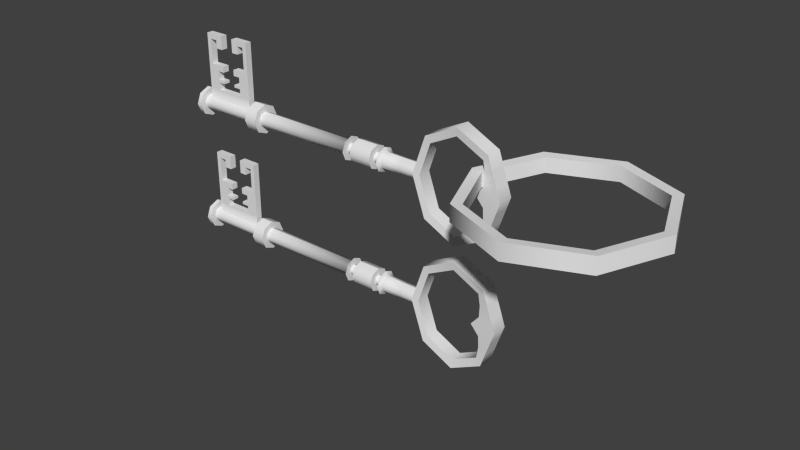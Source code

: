# Source: Chiave.blend  (saved by Blender 2.76.0; exported with 4.5.12 LTS)
import bpy
from mathutils import Matrix  # noqa: F401  (used for matrix-valued properties, if any)

bpy.ops.wm.read_factory_settings(use_empty=True)
scene = bpy.context.scene
scene.name = 'Scene'

# ---- collections
col_collection_1 = bpy.data.collections.new('Collection 1'); scene.collection.children.link(col_collection_1)

# ---- node groups
ng_auto_smooth = bpy.data.node_groups.new('Auto Smooth', 'GeometryNodeTree')
_s = ng_auto_smooth.interface.new_socket(name='Geometry', in_out='OUTPUT', socket_type='NodeSocketGeometry')
_s = ng_auto_smooth.interface.new_socket(name='Geometry', in_out='INPUT', socket_type='NodeSocketGeometry')
_s = ng_auto_smooth.interface.new_socket(name='Angle', in_out='INPUT', socket_type='NodeSocketFloat')
_s.subtype = 'ANGLE'
_s.min_value = 0.0
_s.max_value = 3.142
ng_auto_smooth.is_modifier = True
_N = ng_auto_smooth.nodes; _L = ng_auto_smooth.links
n0 = _N.new('NodeGroupOutput'); n0.name = 'Group Output'; n0.location = (480, -100)
n1 = _N.new('NodeGroupInput'); n1.name = 'Group Input'; n1.location = (-420, -300)
n2 = _N.new('NodeGroupInput'); n2.name = 'Group Input.001'; n2.location = (-60, -100)
n3 = _N.new('GeometryNodeSetShadeSmooth'); n3.name = 'Set Shade Smooth'; n3.location = (120, -100)
n3.domain = 'EDGE'
n4 = _N.new('GeometryNodeSetShadeSmooth'); n4.name = 'Set Shade Smooth.001'; n4.location = (300, -100)
n5 = _N.new('GeometryNodeInputMeshEdgeAngle'); n5.name = 'Edge Angle'; n5.location = (-420, -220)
n6 = _N.new('GeometryNodeInputEdgeSmooth'); n6.name = 'Is Edge Smooth'; n6.location = (-60, -160)
n7 = _N.new('GeometryNodeInputShadeSmooth'); n7.name = 'Is Face Smooth'; n7.location = (-240, -340)
n8 = _N.new('FunctionNodeBooleanMath'); n8.name = 'Boolean Math'; n8.location = (-60, -220)
n9 = _N.new('FunctionNodeCompare'); n9.name = 'Compare'; n9.location = (-240, -180)
n9.operation = 'LESS_EQUAL'
_L.new(n5.outputs[0], n9.inputs[0])
_L.new(n4.outputs[0], n0.inputs[0])
_L.new(n1.outputs[1], n9.inputs[1])
_L.new(n9.outputs[0], n8.inputs[0])
_L.new(n7.outputs[0], n8.inputs[1])
_L.new(n2.outputs[0], n3.inputs[0])
_L.new(n6.outputs[0], n3.inputs[1])
_L.new(n3.outputs[0], n4.inputs[0])
_L.new(n8.outputs[0], n3.inputs[2])
n0.is_active_output = True

# ---- world
world_world = bpy.data.worlds.new('World'); scene.world = world_world
world_world.color = (0.05088, 0.05088, 0.05088)
world_world.use_sun_shadow = False
world_world.sun_shadow_jitter_overblur = 0.0
world_world.cycles.sampling_method = 'MANUAL'
world_world.cycles.sample_map_resolution = 256

# ---- meshes
me_circle_003 = bpy.data.meshes.new('Circle.003')
me_circle_003.from_pydata([(3.368, 0.1453, 1.172), (1.954, 0.1453, 0.8796), (1.368, 0.1453, 0.1725), (1.954, 0.1453, -0.5346), (3.368, 0.1453, -0.8275), (4.783, 0.1453, -0.5346), (5.369, 0.1453, 0.1725), (4.783, 0.1453, 0.8796), (3.368, 0.4332, 1.172), (1.954, 0.4332, 0.8796), (1.368, 0.4332, 0.1725), (1.954, 0.4332, -0.5346), (3.368, 0.4332, -0.8275), (4.783, 0.4332, -0.5346), (5.369, 0.4332, 0.1725), (4.783, 0.4332, 0.8796), (2.106, 0.1608, 0.8033), (3.368, 0.1608, 1.065), (1.584, 0.1608, 0.1725), (2.106, 0.1608, -0.4584), (3.368, 0.1608, -0.7197), (4.63, 0.1608, -0.4584), (5.153, 0.1608, 0.1725), (4.63, 0.1608, 0.8033), (2.106, 0.4177, 0.8033), (3.368, 0.4177, 1.065), (1.584, 0.4177, 0.1725), (2.106, 0.4177, -0.4584), (3.368, 0.4177, -0.7197), (4.63, 0.4177, -0.4584), (5.153, 0.4177, 0.1725), (4.63, 0.4177, 0.8033), (1.0, 1.0, 1.49e-08), (0.2929, 0.7071, 1.49e-08), (1.707, -0.7071, 1.49e-08), (2.0, -1.147e-07, 1.49e-08), (1.707, 0.7071, 1.49e-08), (1.0, 1.0, 0.1725), (0.2929, 0.7071, 0.1725), (2.0, -2.935e-07, 0.1725), (1.707, 0.7071, 0.1725), (0.2929, 0.7071, 0.02526), (0.2929, -0.7071, 0.02526), (1.0, -1.0, 0.02526), (1.707, -0.7071, 0.02526), (2.0, -1.441e-07, 0.02526), (1.707, 0.7071, 0.02526), (1.0, 1.0, 0.1472), (1.707, -0.7071, 0.1725), (0.2929, -0.7071, 0.1725), (1.0, -1.0, 0.1725), (0.2929, -0.7071, -2.235e-08), (1.0, -1.0, -2.235e-08), (-5.76, -4.708e-07, 5.215e-08), (-4.385, -4.967e-07, 2.235e-08), (-4.385, -0.1018, 0.02526), (-5.76, -0.144, 0.08623), (-4.385, -0.144, 0.08623), (-5.76, -0.1018, 0.1472), (-4.385, -0.1018, 0.1472), (-5.76, -4.113e-07, 0.1725), (-4.385, -4.372e-07, 0.1725), (-5.651, 0.1188, 0.1226), (-4.494, 0.1188, 0.1226), (-5.651, 0.144, 0.08623), (-4.494, 0.144, 0.08623), (-5.651, 0.1188, 0.0499), (-4.494, 0.1188, 0.0499), (-4.092, -5.141e-07, 2.98e-08), (-4.092, -0.1018, 0.02526), (-4.092, -0.144, 0.08623), (-4.092, -0.1018, 0.1472), (-4.092, -4.546e-07, 0.1725), (-4.092, 0.1018, 0.1472), (-4.092, 0.144, 0.08623), (-4.092, 0.1018, 0.02526), (-1.73, -2.569e-07, -9.686e-08), (-1.73, -0.1018, 0.02526), (-1.73, -0.144, 0.08623), (-1.73, -0.1018, 0.1472), (-1.73, -1.974e-07, 0.1725), (-1.73, 0.1018, 0.1472), (-1.73, 0.144, 0.08623), (-1.73, 0.1018, 0.02526), (-1.685, -2.725e-07, -0.04576), (-1.685, -0.1558, -0.007098), (-1.685, -0.2203, 0.08623), (-1.685, -0.1558, 0.1796), (-1.685, -1.814e-07, 0.2182), (-1.685, 0.1558, 0.1796), (-1.685, 0.2203, 0.08623), (-1.685, 0.1558, -0.007098), (-1.685, -2.509e-07, 0.03047), (-1.685, -0.06582, 0.0468), (-1.685, -0.09309, 0.08623), (-1.685, -0.06582, 0.1257), (-1.685, -2.125e-07, 0.142), (-1.685, 0.06582, 0.1257), (-1.685, 0.09309, 0.08623), (-1.685, 0.06582, 0.0468), (-1.501, -2.619e-07, 0.03047), (-1.501, -0.06582, 0.0468), (-1.501, -0.09309, 0.08623), (-1.501, -0.06582, 0.1257), (-1.501, -2.235e-07, 0.142), (-1.501, 0.06582, 0.1257), (-1.501, 0.09309, 0.08623), (-1.501, 0.06582, 0.0468), (-1.01, -2.912e-07, 0.03047), (-1.01, -0.06582, 0.0468), (-1.01, -0.09309, 0.08623), (-1.01, -0.06582, 0.1257), (-1.01, -2.527e-07, 0.142), (-1.01, 0.06582, 0.1257), (-1.01, 0.09309, 0.08623), (-1.01, 0.06582, 0.0468), (-0.7815, 0.1018, 0.02526), (-0.7815, 0.144, 0.08623), (-0.7815, 0.1018, 0.1472), (-0.7815, -2.539e-07, 0.1725), (-0.7815, -0.1018, 0.1472), (-0.7815, -0.144, 0.08623), (-0.7815, -0.1018, 0.02526), (-0.7815, -3.134e-07, -7.451e-08), (-0.8259, -1.092e-07, 0.03047), (-0.8259, -0.06582, 0.0468), (-0.8259, -0.09309, 0.08623), (-0.8259, -0.06582, 0.1257), (-0.8259, -7.462e-08, 0.142), (-0.8259, 0.06582, 0.1257), (-0.8259, 0.09309, 0.08623), (-0.8259, 0.06582, 0.0468), (-0.8259, -3.237e-07, -0.04576), (-0.8259, -0.1558, -0.007098), (-0.8259, -0.2203, 0.08623), (-0.8259, -0.1558, 0.1796), (-0.8259, -2.326e-07, 0.2182), (-0.8259, 0.1558, 0.1796), (-0.8259, 0.2203, 0.08623), (-0.8259, 0.1558, -0.007098), (-1.501, 0.1532, -0.005535), (-1.01, 0.1532, -0.005535), (-1.01, 0.2166, 0.08623), (-1.501, 0.2166, 0.08623), (-1.501, 0.1532, 0.178), (-1.01, 0.1532, 0.178), (-1.01, -2.166e-07, 0.216), (-1.501, -1.874e-07, 0.216), (-1.501, -0.1532, 0.178), (-1.01, -0.1532, 0.178), (-1.01, -0.2166, 0.08623), (-1.501, -0.2166, 0.08623), (-1.501, -0.1532, -0.005535), (-1.01, -0.1532, -0.005535), (-1.01, -3.113e-07, -0.04355), (-1.501, -2.821e-07, -0.04355), (-4.385, -0.1892, 0.1995), (-4.092, -0.1892, 0.1995), (-4.092, -0.2675, 0.08623), (-4.385, -0.2675, 0.08623), (-4.385, 0.2675, 0.08623), (-4.092, 0.2675, 0.08623), (-4.092, 0.1892, 0.1995), (-4.385, 0.1892, 0.1995), (-4.385, -4.05e-07, 0.2465), (-4.092, -4.225e-07, 0.2465), (-4.385, 0.1892, -0.02708), (-4.092, 0.1892, -0.02708), (-4.092, -0.1892, -0.02708), (-4.385, -0.1892, -0.02708), (-4.385, -5.088e-07, -0.07401), (-4.092, -5.263e-07, -0.07401), (-5.861, -4.677e-07, 5.215e-08), (-5.861, -0.144, 0.08623), (-5.861, -0.1018, 0.1472), (-5.861, 0.1018, 0.1472), (-5.861, 0.144, 0.08623), (-5.861, 0.1018, 0.02526), (-5.76, -0.1018, 0.02526), (-5.76, -0.1892, 0.1995), (-5.76, -0.2675, 0.08623), (-5.76, 0.2675, 0.08623), (-5.76, 0.1892, 0.1995), (-5.76, -3.641e-07, 0.2465), (-5.76, 0.1892, -0.02708), (-5.76, -0.1892, -0.02708), (-5.76, -4.678e-07, -0.07401), (-5.861, -0.1018, 0.02526), (-5.861, -3.932e-07, 0.1725), (-5.861, -0.1892, 0.1995), (-5.861, -0.2675, 0.08623), (-5.861, 0.2675, 0.08623), (-5.861, 0.1892, 0.1995), (-5.861, -3.611e-07, 0.2465), (-5.861, 0.1892, -0.02708), (-5.861, -0.1892, -0.02708), (-5.861, -4.648e-07, -0.07401), (-5.971, -4.645e-07, 5.215e-08), (-5.971, -0.144, 0.08623), (-5.971, -0.1018, 0.1472), (-5.971, 0.1018, 0.1472), (-5.971, 0.144, 0.08623), (-5.971, 0.1018, 0.02526), (-5.971, -0.1018, 0.02526), (-5.971, -3.899e-07, 0.1725), (-4.385, 0.1018, 0.1472), (-5.76, 0.1018, 0.1472), (-5.76, 0.144, 0.08623), (-4.385, 0.144, 0.08623), (-5.76, 0.1018, 0.02526), (-4.385, 0.1018, 0.02526), (-4.494, 0.2962, 0.08623), (-5.651, 0.2962, 0.08623), (-4.494, 0.2962, 0.1226), (-5.651, 0.2962, 0.1226), (-5.651, 0.2962, 0.0499), (-4.494, 0.2962, 0.0499), (-5.448, -4.859e-07, 4.47e-08), (-4.696, -5.008e-07, 2.98e-08), (-4.696, -0.144, 0.08623), (-5.448, -0.144, 0.08623), (-4.696, -0.1018, 0.1472), (-5.448, -0.1018, 0.1472), (-4.696, -4.412e-07, 0.1725), (-5.448, -4.263e-07, 0.1725), (-4.696, 0.1018, 0.1472), (-5.448, 0.1018, 0.1472), (-4.696, 0.1018, 0.02526), (-5.448, 0.1018, 0.02526), (-4.696, -0.1018, 0.02526), (-5.448, -0.1018, 0.02526), (-4.756, 0.1188, 0.1226), (-5.388, 0.1188, 0.1226), (-4.756, 0.1188, 0.0499), (-5.388, 0.1188, 0.0499), (-4.756, 0.2962, 0.1226), (-4.756, 0.2962, 0.0499), (-4.494, 0.4384, 0.08623), (-5.651, 0.4384, 0.08623), (-4.494, 0.4384, 0.1226), (-5.651, 0.4384, 0.1226), (-5.651, 0.4384, 0.0499), (-4.494, 0.4384, 0.0499), (-5.651, 0.6515, 0.08623), (-4.494, 0.6515, 0.08623), (-5.388, 0.4384, 0.0499), (-4.494, 0.4891, 0.08623), (-5.651, 0.4891, 0.08623), (-4.494, 0.4891, 0.1226), (-5.651, 0.4891, 0.1226), (-5.651, 0.4891, 0.0499), (-4.494, 0.4891, 0.0499), (-4.494, 0.7632, 0.08623), (-5.651, 0.7632, 0.08623), (-4.756, 0.4891, 0.1226), (-4.494, 0.6515, 0.1226), (-5.651, 0.6515, 0.1226), (-5.651, 0.6515, 0.0499), (-4.494, 0.6515, 0.0499), (-5.651, 1.316, 0.08623), (-4.494, 1.316, 0.08623), (-5.388, 0.6515, 0.1226), (-5.388, 0.6515, 0.0499), (-4.494, 0.7632, 0.1226), (-5.651, 0.7632, 0.1226), (-5.651, 0.7632, 0.0499), (-4.494, 0.7632, 0.0499), (-5.651, 1.219, 0.0499), (-4.494, 1.316, 0.1226), (-5.651, 1.316, 0.1226), (-5.651, 1.316, 0.0499), (-4.494, 1.316, 0.0499), (-4.756, 1.316, 0.08623), (-5.388, 1.316, 0.08623), (-4.756, 1.316, 0.1226), (-5.388, 1.316, 0.1226), (-4.756, 1.316, 0.0499), (-5.388, 1.316, 0.0499), (-4.494, 1.219, 0.1226), (-5.651, 1.219, 0.08623), (-5.651, 1.219, 0.1226), (-4.756, 1.219, 0.0499), (-5.388, 1.219, 0.0499), (-4.494, 1.219, 0.08623), (-5.388, 1.219, 0.1226), (-4.494, 1.219, 0.0499), (-4.756, 1.069, 0.1226), (-5.651, 1.069, 0.08623), (-4.756, 1.069, 0.0499), (-4.494, 1.069, 0.0499), (-5.651, 1.069, 0.0499), (-4.494, 1.069, 0.1226), (-5.651, 1.069, 0.1226), (-4.494, 1.069, 0.08623), (-5.256, -5.587e-07, 3.725e-08), (-4.889, -5.696e-07, 3.725e-08), (-4.889, -0.144, 0.08623), (-5.256, -0.144, 0.08623), (-4.889, -0.1018, 0.1472), (-5.256, -0.1018, 0.1472), (-4.889, -5.1e-07, 0.1725), (-5.256, -4.99e-07, 0.1725), (-4.889, 0.1018, 0.1472), (-5.256, 0.1018, 0.1472), (-4.889, 0.1018, 0.02526), (-5.256, 0.1018, 0.02526), (-4.889, -0.1018, 0.02526), (-5.256, -0.1018, 0.02526), (-4.918, 0.1188, 0.1226), (-5.227, 0.1188, 0.1226), (-4.918, 0.1188, 0.0499), (-5.227, 0.1188, 0.0499), (-4.918, 0.2962, 0.1226), (-5.227, 0.2962, 0.1226), (-4.918, 0.2962, 0.0499), (-5.227, 0.2962, 0.0499), (-4.918, 0.4384, 0.1226), (-5.227, 0.4384, 0.1226), (-5.227, 0.4384, 0.0499), (-4.918, 0.4891, 0.1226), (-5.227, 0.4891, 0.1226), (-4.918, 0.4891, 0.0499), (-4.918, 0.6515, 0.0499), (-4.918, 1.316, 0.08623), (-5.227, 1.316, 0.08623), (-4.918, 1.316, 0.1226), (-5.227, 1.316, 0.1226), (-4.918, 1.316, 0.0499), (-5.227, 1.316, 0.0499), (-5.227, 1.219, 0.0499), (-4.918, 1.219, 0.0499), (-4.918, 1.219, 0.1226), (-5.227, 1.219, 0.1226), (-4.918, 1.069, 0.1226), (-4.918, 1.069, 0.0499), (-5.641, -0.144, 0.08623), (-5.641, -0.1018, 0.1472), (-5.641, -4.17e-07, 0.1725), (-5.641, 0.1018, 0.1472), (-5.641, 0.1018, 0.02526), (-5.641, -0.1018, 0.02526), (-5.55, 0.1188, 0.1226), (-5.55, 0.1188, 0.0499), (-5.55, 0.2962, 0.1226), (-5.55, 0.2962, 0.0499), (-5.641, -4.765e-07, 4.931e-08), (-5.55, 0.4384, 0.1226), (-5.55, 0.4384, 0.0499), (-5.55, 0.4891, 0.1226), (-5.55, 0.4891, 0.0499), (-5.55, 0.6515, 0.1226), (-5.55, 0.6515, 0.0499), (-5.55, 1.316, 0.08623), (-5.55, 1.316, 0.1226), (-5.55, 1.316, 0.0499), (-5.55, 1.069, 0.0499), (-4.504, -4.982e-07, 2.52e-08), (-4.504, -0.144, 0.08623), (-4.504, -0.1018, 0.1472), (-4.504, -4.387e-07, 0.1725), (-4.504, 0.1018, 0.1472), (-4.504, 0.1018, 0.02526), (-4.504, -0.1018, 0.02526), (-4.594, 0.1188, 0.1226), (-4.594, 0.1188, 0.0499), (-4.594, 0.2962, 0.1226), (-4.594, 0.2962, 0.0499), (-4.594, 0.4384, 0.1226), (-4.594, 0.4384, 0.0499), (-4.594, 0.4891, 0.1226), (-4.594, 0.4891, 0.0499), (-4.594, 0.6515, 0.1226), (-4.594, 0.6515, 0.0499), (-4.594, 0.7632, 0.1226), (-4.594, 0.7632, 0.0499), (-4.594, 1.316, 0.08623), (-4.594, 1.316, 0.1226), (-4.594, 1.316, 0.0499), (-4.594, 1.219, 0.0499), (-4.594, 1.219, 0.1226), (-4.594, 1.069, 0.1226), (-4.594, 1.069, 0.0499), (-4.918, 1.219, 0.08623), (-4.918, 1.069, 0.08623), (-4.756, 1.069, 0.08623), (-4.594, 0.7632, 0.08623), (-4.756, 0.7632, 0.1226), (-4.756, 0.7632, 0.0499), (-4.756, 0.7632, 0.08623), (-4.918, 0.7632, 0.1226), (-4.918, 0.7632, 0.0499), (-4.918, 0.7632, 0.08623), (-4.918, 0.6515, 0.1226), (-4.918, 0.6515, 0.08623), (-4.756, 0.6515, 0.1226), (-4.756, 0.6515, 0.0499), (-4.756, 0.6515, 0.08623), (-4.756, 0.4891, 0.0499), (-4.756, 0.4891, 0.08623), (-4.918, 0.4891, 0.08623), (-4.918, 0.4384, 0.0499), (-4.918, 0.4384, 0.08623), (-4.756, 0.4384, 0.1226), (-4.756, 0.4384, 0.0499), (-4.756, 0.4384, 0.08623), (-4.756, 0.2962, 0.08623), (-4.918, 0.2962, 0.08623), (-5.227, 0.2962, 0.08623), (-5.388, 0.2962, 0.1226), (-5.388, 0.2962, 0.0499), (-5.388, 0.2962, 0.08623), (-5.388, 0.4384, 0.1226), (-5.388, 0.4384, 0.08623), (-5.227, 0.4384, 0.08623), (-5.227, 0.4891, 0.0499), (-5.227, 0.4891, 0.08623), (-5.388, 0.4891, 0.1226), (-5.388, 0.4891, 0.0499), (-5.388, 0.4891, 0.08623), (-5.388, 0.6515, 0.08623), (-5.227, 0.6515, 0.1226), (-5.227, 0.6515, 0.0499), (-5.227, 0.6515, 0.08623), (-5.227, 0.7632, 0.1226), (-5.227, 0.7632, 0.0499), (-5.227, 0.7632, 0.08623), (-5.388, 0.7632, 0.1226), (-5.388, 0.7632, 0.0499), (-5.388, 0.7632, 0.08623), (-5.55, 0.7632, 0.1226), (-5.55, 0.7632, 0.0499), (-5.55, 0.7632, 0.08623), (-5.55, 1.069, 0.1226), (-5.55, 1.069, 0.08623), (-5.55, 1.219, 0.1226), (-5.55, 1.219, 0.0499), (-5.55, 1.219, 0.08623), (-5.388, 1.219, 0.08623), (-5.388, 1.069, 0.1226), (-5.388, 1.069, 0.0499), (-5.388, 1.069, 0.08623), (-5.227, 1.069, 0.1226), (-5.227, 1.069, 0.0499), (-5.227, 1.069, 0.08623), (-5.227, 1.219, 0.08623), (-5.971, -1.58e-06, 0.08623), (-0.3243, 0.1018, 0.02526), (-0.3243, 0.144, 0.08623), (-0.3243, 0.1018, 0.1472), (-0.3243, -2.675e-07, 0.1725), (-0.3243, -0.1018, 0.1472), (-0.3243, -0.144, 0.08623), (-0.3243, -0.1018, 0.02526), (-0.3243, -3.27e-07, -7.451e-08), (0.394, 0.5961, 0.01353), (0.9901, 0.8431, 0.01353), (0.9901, -0.8431, 0.01353), (0.394, -0.5961, 0.01353), (1.586, -0.5961, 0.01353), (1.434, -1.294e-07, 0.01353), (1.586, 0.5961, 0.01353), (0.394, 0.5961, 0.1589), (0.9901, 0.8431, 0.1589), (0.9901, -0.8431, 0.1589), (0.394, -0.5961, 0.1589), (1.586, -0.5961, 0.1589), (1.434, -2.801e-07, 0.1589), (1.586, 0.5961, 0.1589), (0.9901, 0.8431, 0.1376), (1.586, 0.5961, 0.03483), (1.434, -1.514e-07, 0.03483), (1.586, -0.5961, 0.03483), (0.9901, -0.8431, 0.03483), (0.394, -0.5961, 0.03483), (0.394, 0.5961, 0.03483), (0.147, -1.642e-07, 0.01353), (0.147, -2.085e-07, 0.1589), (1.434, -2.047e-07, 0.08623), (1.586, 0.5961, 0.08623), (0.9901, 0.8431, 0.03483), (0.394, 0.5961, 0.08623), (1.586, 0.5961, 0.1376), (1.434, -2.58e-07, 0.1376), (0.394, 0.5961, 0.1376), (0.9901, 0.8431, 0.08623), (0.394, -0.5961, 0.1376), (0.394, -0.5961, 0.08623), (0.9901, -0.8431, 0.1376), (0.9901, -0.8431, 0.08623), (1.586, -0.5961, 0.08623), (1.586, -0.5961, 0.1376), (4.172e-07, -1.592e-07, -2.235e-08), (4.172e-07, -2.118e-07, 0.1725), (2.0, -2.073e-07, 0.08623), (1.707, 0.7071, 0.08623), (1.0, 1.0, 0.02526), (0.2929, 0.7071, 0.08623), (1.707, 0.7071, 0.1472), (2.0, -2.705e-07, 0.1472), (0.2929, 0.7071, 0.1472), (1.0, 1.0, 0.08623), (0.2929, -0.7071, 0.1472), (0.2929, -0.7071, 0.08623), (1.0, -1.0, 0.1472), (1.0, -1.0, 0.08623), (1.707, -0.7071, 0.08623), (1.707, -0.7071, 0.1472), (0.05963, -0.144, 0.08623), (0.04216, -0.1018, 0.02526), (0.04216, 0.1018, 0.02526), (0.05963, 0.144, 0.08623), (0.04216, 0.1018, 0.1472), (0.04216, -0.1018, 0.1472), (1.912, 0.2121, 1.49e-08), (1.912, 0.2121, 0.1725), (1.912, 0.2121, 0.02526), (1.617, 0.1788, 0.01353), (1.617, 0.1788, 0.1589), (1.617, 0.1788, 0.03483), (1.617, 0.1788, 0.08623), (1.617, 0.1788, 0.1376), (1.912, 0.2121, 0.08623), (1.912, 0.2121, 0.1472), (1.912, -0.2121, 1.49e-08), (1.617, -0.1788, 0.01353), (1.617, -0.1788, 0.1589), (1.617, -0.1788, 0.03483), (1.617, -0.1788, 0.08623), (1.617, -0.1788, 0.1376), (1.912, -0.2121, 0.02526), (1.912, -0.2121, 0.08623), (1.912, -0.2121, 0.1472), (1.912, -0.2121, 0.1725), (1.81, 0.4596, 1.49e-08), (1.81, 0.4596, 0.1725), (1.81, 0.4596, 0.02526), (1.629, 0.3875, 0.01353), (1.629, 0.3875, 0.1589), (1.629, 0.3875, 0.03483), (1.629, 0.3875, 0.08623), (1.629, 0.3875, 0.1376), (1.81, 0.4596, 0.08623), (1.81, 0.4596, 0.1472), (1.81, -0.4596, 1.49e-08), (1.629, -0.3875, 0.01353), (1.629, -0.3875, 0.1589), (1.629, -0.3875, 0.03483), (1.629, -0.3875, 0.1376), (1.81, -0.4596, 0.02526), (1.81, -0.4596, 0.1472), (1.81, -0.4596, 0.1725), (1.629, -0.3875, 0.08623), (1.81, -0.4596, 0.08623), (0.147, -2.02e-07, 0.1376), (0.147, -1.863e-07, 0.08623), (0.147, -1.707e-07, 0.03483), (-4.756, 1.219, 0.1226), (-4.756, 1.219, 0.08623), (-4.594, 1.219, 0.08623), (-4.594, 1.069, 0.08623)], [], [(0, 8, 9, 1), (7, 15, 8, 0), (5, 13, 14, 6), (3, 11, 12, 4), (1, 9, 10, 2), (6, 14, 15, 7), (4, 12, 13, 5), (2, 10, 11, 3), (17, 16, 24, 25), (23, 17, 25, 31), (21, 22, 30, 29), (19, 20, 28, 27), (16, 18, 26, 24), (22, 23, 31, 30), (20, 21, 29, 28), (18, 19, 27, 26), (14, 13, 29, 30), (6, 7, 23, 22), (15, 14, 30, 31), (7, 0, 17, 23), (0, 1, 16, 17), (8, 15, 31, 25), (9, 8, 25, 24), (1, 2, 18, 16), (10, 9, 24, 26), (2, 3, 19, 18), (11, 10, 26, 27), (3, 4, 20, 19), (12, 11, 27, 28), (4, 5, 21, 20), (13, 12, 28, 29), (5, 6, 22, 21), (52, 43, 42, 51), (44, 505, 504, 43), (548, 552, 505, 44), (32, 455, 454, 33), (38, 461, 462, 37), (36, 460, 455, 32), (533, 536, 460, 36), (37, 462, 467, 40), (523, 524, 459, 35), (514, 517, 466, 39), (357, 57, 59, 358), (358, 59, 61, 359), (359, 61, 205, 360), (64, 62, 214, 212), (361, 210, 54, 356), (66, 64, 212, 215), (75, 74, 82, 83), (78, 77, 85, 86), (73, 72, 80, 81), (71, 70, 78, 79), (69, 68, 76, 77), (68, 75, 83, 76), (74, 73, 81, 82), (72, 71, 79, 80), (70, 69, 77, 78), (89, 97, 98, 90), (83, 82, 90, 91), (81, 80, 88, 89), (79, 78, 86, 87), (77, 76, 84, 85), (76, 83, 91, 84), (82, 81, 89, 90), (80, 79, 87, 88), (88, 96, 97, 89), (87, 95, 96, 88), (86, 94, 95, 87), (85, 93, 94, 86), (84, 92, 93, 85), (91, 99, 92, 84), (90, 98, 99, 91), (95, 94, 102, 103), (93, 92, 100, 101), (92, 99, 107, 100), (98, 97, 105, 106), (96, 95, 103, 104), (94, 93, 101, 102), (99, 98, 106, 107), (97, 96, 104, 105), (169, 170, 171, 168), (170, 166, 167, 171), (163, 164, 165, 162), (159, 169, 168, 158), (166, 160, 161, 167), (164, 156, 157, 165), (160, 163, 162, 161), (156, 159, 158, 157), (117, 138, 137, 118), (123, 132, 139, 116), (122, 133, 132, 123), (120, 135, 134, 121), (118, 137, 136, 119), (116, 139, 138, 117), (121, 134, 133, 122), (111, 110, 126, 127), (109, 108, 124, 125), (108, 115, 131, 124), (114, 113, 129, 130), (112, 111, 127, 128), (110, 109, 125, 126), (115, 114, 130, 131), (113, 112, 128, 129), (119, 136, 135, 120), (137, 138, 130, 129), (136, 137, 129, 128), (135, 136, 128, 127), (134, 135, 127, 126), (133, 134, 126, 125), (132, 133, 125, 124), (139, 132, 124, 131), (138, 139, 131, 130), (140, 143, 142, 141), (144, 147, 146, 145), (148, 151, 150, 149), (152, 155, 154, 153), (155, 140, 141, 154), (143, 144, 145, 142), (147, 148, 149, 146), (151, 152, 153, 150), (108, 154, 141, 115), (101, 152, 151, 102), (109, 153, 154, 108), (102, 151, 148, 103), (110, 150, 153, 109), (103, 148, 147, 104), (111, 149, 150, 110), (104, 147, 144, 105), (112, 146, 149, 111), (105, 144, 143, 106), (113, 145, 146, 112), (106, 143, 140, 107), (114, 142, 145, 113), (107, 140, 155, 100), (115, 141, 142, 114), (100, 155, 152, 101), (74, 161, 162, 73), (75, 167, 161, 74), (57, 159, 156, 59), (210, 166, 170, 54), (54, 170, 169, 55), (68, 171, 167, 75), (69, 168, 171, 68), (205, 163, 160, 208), (70, 158, 168, 69), (59, 156, 164, 61), (71, 157, 158, 70), (72, 165, 157, 71), (55, 169, 159, 57), (208, 160, 166, 210), (73, 162, 165, 72), (61, 164, 163, 205), (181, 191, 192, 182), (184, 194, 191, 181), (186, 196, 194, 184), (185, 195, 196, 186), (356, 54, 55, 362), (362, 55, 57, 357), (180, 190, 195, 185), (179, 189, 190, 180), (183, 193, 189, 179), (182, 192, 193, 183), (56, 58, 179, 180), (209, 53, 186, 184), (53, 178, 185, 186), (206, 207, 181, 182), (58, 60, 183, 179), (178, 56, 180, 185), (207, 209, 184, 181), (60, 206, 182, 183), (173, 190, 189, 174), (177, 194, 196, 172), (172, 196, 195, 187), (175, 192, 191, 176), (174, 189, 193, 188), (187, 195, 190, 173), (176, 191, 194, 177), (188, 193, 192, 175), (188, 175, 200, 204), (176, 177, 202, 201), (187, 173, 198, 203), (173, 174, 199, 198), (177, 172, 197, 202), (174, 188, 204, 199), (175, 176, 201, 200), (172, 187, 203, 197), (341, 62, 206, 338), (62, 64, 207, 206), (65, 63, 205, 208), (64, 66, 209, 207), (67, 65, 208, 210), (364, 67, 210, 361), (365, 213, 239, 367), (65, 67, 216, 211), (63, 65, 211, 213), (363, 63, 213, 365), (342, 66, 215, 344), (364, 233, 236, 366), (308, 231, 235, 312), (215, 212, 238, 241), (213, 211, 237, 239), (342, 234, 228, 339), (310, 233, 227, 304), (363, 231, 225, 360), (309, 232, 226, 303), (340, 230, 220, 335), (306, 229, 219, 296), (345, 217, 230, 340), (295, 218, 229, 306), (339, 228, 217, 345), (304, 227, 218, 295), (337, 224, 226, 338), (300, 223, 225, 302), (336, 222, 224, 337), (298, 221, 223, 300), (335, 220, 222, 336), (296, 219, 221, 298), (238, 240, 249, 247), (237, 242, 251, 246), (241, 238, 247, 250), (211, 216, 242, 237), (212, 214, 240, 238), (344, 215, 241, 347), (349, 250, 257, 351), (369, 248, 255, 371), (247, 249, 256, 243), (246, 251, 258, 244), (367, 239, 248, 369), (347, 241, 250, 349), (239, 237, 246, 248), (255, 244, 252, 263), (371, 255, 263, 373), (243, 256, 264, 253), (244, 258, 266, 252), (248, 246, 244, 255), (250, 247, 243, 257), (278, 283, 260, 268), (379, 278, 268, 376), (279, 280, 269, 259), (329, 282, 277, 328), (257, 243, 253, 265), (376, 268, 260, 375), (375, 260, 271, 377), (352, 273, 277, 354), (323, 272, 276, 327), (353, 275, 273, 352), (325, 274, 272, 323), (267, 279, 259, 270), (378, 281, 276, 377), (283, 285, 271, 260), (293, 289, 285, 283), (290, 287, 279, 267), (287, 292, 280, 279), (380, 291, 278, 379), (291, 293, 283, 278), (263, 252, 293, 291), (373, 263, 291, 380), (253, 264, 292, 287), (265, 253, 287, 290), (252, 266, 289, 293), (288, 334, 330, 281), (275, 326, 324, 273), (273, 324, 328, 277), (281, 330, 327, 276), (284, 332, 326, 275), (220, 297, 299, 222), (297, 296, 298, 299), (222, 299, 301, 224), (299, 298, 300, 301), (224, 301, 303, 226), (301, 300, 302, 303), (228, 305, 294, 217), (305, 304, 295, 294), (217, 294, 307, 230), (294, 295, 306, 307), (230, 307, 297, 220), (307, 306, 296, 297), (231, 308, 302, 225), (308, 309, 303, 302), (234, 311, 305, 228), (311, 310, 304, 305), (233, 310, 314, 236), (269, 353, 352, 259), (259, 352, 354, 270), (249, 348, 350, 256), (240, 346, 348, 249), (56, 335, 336, 58), (58, 336, 337, 60), (60, 337, 338, 206), (209, 339, 345, 53), (53, 345, 340, 178), (178, 340, 335, 56), (66, 342, 339, 209), (62, 341, 343, 214), (214, 343, 346, 240), (232, 341, 338, 226), (266, 374, 381, 289), (289, 381, 378, 285), (285, 378, 377, 271), (272, 375, 377, 276), (274, 376, 375, 272), (258, 372, 374, 266), (251, 370, 372, 258), (242, 368, 370, 251), (63, 363, 360, 205), (216, 366, 368, 242), (67, 364, 366, 216), (231, 363, 365, 235), (233, 364, 361, 227), (229, 362, 357, 219), (218, 356, 362, 229), (227, 361, 356, 218), (223, 359, 360, 225), (221, 358, 359, 223), (219, 357, 358, 221), (308, 312, 313, 309), (311, 315, 314, 310), (401, 400, 403, 404), (396, 395, 397, 398), (392, 393, 396, 394), (389, 391, 393, 392), (388, 387, 390, 391), (386, 388, 391, 389), (382, 330, 334, 383), (327, 330, 382, 323), (408, 410, 412, 411), (331, 382, 383, 333), (323, 382, 331, 325), (415, 414, 417, 418), (420, 422, 425, 423), (422, 421, 424, 425), (423, 425, 428, 426), (425, 424, 427, 428), (426, 428, 431, 429), (428, 427, 430, 431), (429, 431, 433, 432), (432, 433, 436, 434), (438, 440, 443, 441), (440, 439, 442, 443), (343, 408, 411, 346), (311, 234, 409, 315), (341, 232, 408, 343), (366, 236, 403, 368), (318, 245, 417, 414), (346, 411, 416, 348), (368, 403, 397, 370), (348, 416, 261, 350), (316, 402, 254, 319), (351, 257, 265, 430), (421, 262, 427, 424), (370, 397, 395, 372), (435, 267, 270, 354), (392, 394, 386, 389), (372, 395, 387, 374), (350, 261, 426, 429), (434, 284, 275, 353), (442, 439, 282, 329), (355, 290, 267, 435), (430, 265, 290, 355), (438, 441, 332, 284), (261, 420, 423, 426), (395, 322, 390, 387), (411, 317, 320, 416), (403, 400, 321, 397), (232, 309, 313, 408), (264, 429, 432, 292), (292, 432, 434, 280), (280, 434, 353, 269), (256, 350, 429, 264), (282, 435, 354, 277), (262, 351, 430, 427), (245, 347, 349, 417), (417, 349, 351, 262), (409, 344, 347, 245), (234, 342, 344, 409), (394, 371, 373, 386), (402, 367, 369, 254), (254, 369, 371, 394), (235, 365, 367, 402), (316, 401, 404, 402), (399, 321, 400, 401), (319, 399, 401, 316), (398, 397, 321, 399), (254, 398, 399, 319), (394, 396, 398, 254), (393, 322, 395, 396), (391, 390, 322, 393), (373, 385, 388, 386), (407, 315, 409, 410), (313, 407, 410, 408), (406, 314, 315, 407), (312, 406, 407, 313), (405, 236, 314, 406), (235, 405, 406, 312), (404, 403, 236, 405), (402, 404, 405, 235), (385, 374, 387, 388), (333, 383, 384, 286), (383, 334, 288, 384), (286, 384, 557, 556), (410, 409, 245, 412), (411, 412, 413, 317), (412, 245, 318, 413), (317, 413, 415, 320), (413, 318, 414, 415), (320, 415, 418, 416), (416, 418, 419, 261), (418, 417, 262, 419), (261, 419, 422, 420), (419, 262, 421, 422), (431, 430, 355, 433), (433, 355, 435, 436), (434, 436, 437, 284), (436, 435, 282, 437), (284, 437, 440, 438), (437, 282, 439, 440), (441, 443, 444, 332), (443, 442, 329, 444), (332, 444, 324, 326), (444, 329, 328, 324), (197, 445, 201, 202), (445, 204, 200, 201), (198, 199, 204, 445), (203, 198, 445, 197), (121, 122, 452, 451), (119, 120, 450, 449), (117, 118, 448, 447), (123, 116, 446, 453), (122, 123, 453, 452), (120, 121, 451, 450), (118, 119, 449, 448), (116, 117, 447, 446), (468, 481, 467, 462), (520, 482, 466, 517), (546, 471, 489, 551), (471, 472, 488, 489), (456, 457, 473, 472), (483, 468, 462, 461), (455, 460, 469, 479), (516, 459, 470, 518), (454, 455, 479, 474), (479, 469, 478, 484), (518, 470, 477, 519), (474, 479, 484, 480), (484, 478, 481, 468), (519, 477, 482, 520), (480, 484, 468, 483), (488, 486, 485, 487), (472, 473, 486, 488), (487, 485, 464, 463), (458, 456, 472, 471), (544, 458, 471, 546), (490, 487, 463, 465), (547, 490, 465, 545), (489, 488, 487, 490), (551, 489, 490, 547), (553, 483, 461, 476), (486, 554, 553, 485), (554, 480, 483, 553), (473, 555, 554, 486), (480, 554, 555, 474), (475, 555, 473, 457), (485, 553, 476, 464), (495, 500, 494, 46), (515, 521, 493, 45), (41, 496, 500, 495), (500, 47, 497, 494), (521, 522, 498, 493), (496, 499, 47, 500), (504, 503, 501, 502), (43, 504, 502, 42), (503, 50, 49, 501), (506, 48, 50, 503), (505, 506, 503, 504), (552, 549, 506, 505), (502, 501, 512, 507), (511, 499, 496, 510), (42, 502, 507, 508), (509, 510, 496, 41), (51, 42, 508, 491), (49, 492, 512, 501), (513, 515, 45, 35), (32, 495, 46, 36), (499, 38, 37, 47), (522, 514, 39, 498), (47, 37, 40, 497), (52, 456, 458, 34), (550, 545, 465, 48), (51, 457, 456, 52), (48, 465, 463, 50), (50, 463, 464, 49), (492, 476, 461, 38), (49, 464, 476, 492), (33, 454, 475, 491), (491, 475, 457, 51), (509, 446, 447, 510), (510, 447, 448, 511), (511, 448, 449, 492), (492, 449, 450, 512), (512, 450, 451, 507), (507, 451, 452, 508), (508, 452, 453, 491), (491, 453, 446, 509), (33, 41, 495, 32), (34, 44, 43, 52), (543, 548, 44, 34), (549, 550, 48, 506), (33, 491, 509, 41), (492, 38, 499, 511), (542, 534, 514, 522), (533, 535, 515, 513), (541, 542, 522, 521), (535, 541, 521, 515), (539, 519, 520, 540), (538, 518, 519, 539), (536, 516, 518, 538), (540, 520, 517, 537), (534, 537, 517, 514), (35, 459, 516, 513), (498, 39, 532, 531), (35, 45, 529, 523), (39, 466, 525, 532), (493, 498, 531, 530), (477, 527, 528, 482), (482, 528, 525, 466), (459, 524, 526, 470), (470, 526, 527, 477), (543, 544, 524, 523), (45, 493, 530, 529), (40, 467, 537, 534), (481, 540, 537, 467), (460, 536, 538, 469), (469, 538, 539, 478), (478, 539, 540, 481), (46, 494, 541, 535), (494, 497, 542, 541), (36, 46, 535, 533), (497, 40, 534, 542), (513, 516, 536, 533), (34, 458, 544, 543), (531, 532, 550, 549), (523, 529, 548, 543), (532, 525, 545, 550), (530, 531, 549, 552), (527, 551, 547, 528), (528, 547, 545, 525), (524, 544, 546, 526), (526, 546, 551, 527), (529, 530, 552, 548), (474, 555, 475, 454), (331, 556, 274, 325), (333, 286, 556, 331), (556, 379, 376, 274), (557, 281, 378, 558), (559, 381, 374, 385), (380, 559, 385, 373), (384, 288, 281, 557), (556, 557, 558, 379), (558, 378, 381, 559), (379, 558, 559, 380)])
me_circle_003.polygons.foreach_set('use_smooth', [True] * 560)
me_circle_003.use_remesh_preserve_volume = False
me_circle_003.use_remesh_preserve_attributes = False
me_circle_003.use_mirror_vertex_groups = False
me_circle_003.update()
me_circle_002 = bpy.data.meshes.new('Circle.002')
me_circle_002.from_pydata([(1.0, 1.0, 1.49e-08), (0.2929, 0.7071, 1.49e-08), (1.707, -0.7071, 1.49e-08), (2.0, -1.147e-07, 1.49e-08), (1.707, 0.7071, 1.49e-08), (1.0, 1.0, 0.1725), (0.2929, 0.7071, 0.1725), (2.0, -2.935e-07, 0.1725), (1.707, 0.7071, 0.1725), (0.2929, 0.7071, 0.02526), (0.2929, -0.7071, 0.02526), (1.0, -1.0, 0.02526), (1.707, -0.7071, 0.02526), (2.0, -1.441e-07, 0.02526), (1.707, 0.7071, 0.02526), (1.0, 1.0, 0.1472), (1.707, -0.7071, 0.1725), (0.2929, -0.7071, 0.1725), (1.0, -1.0, 0.1725), (0.2929, -0.7071, -2.235e-08), (1.0, -1.0, -2.235e-08), (-5.76, -4.708e-07, 5.215e-08), (-4.385, -4.967e-07, 2.235e-08), (-4.385, -0.1018, 0.02526), (-5.76, -0.144, 0.08623), (-4.385, -0.144, 0.08623), (-5.76, -0.1018, 0.1472), (-4.385, -0.1018, 0.1472), (-5.76, -4.113e-07, 0.1725), (-4.385, -4.372e-07, 0.1725), (-5.651, 0.1188, 0.1226), (-4.494, 0.1188, 0.1226), (-5.651, 0.144, 0.08623), (-4.494, 0.144, 0.08623), (-5.651, 0.1188, 0.0499), (-4.494, 0.1188, 0.0499), (-4.092, -5.141e-07, 2.98e-08), (-4.092, -0.1018, 0.02526), (-4.092, -0.144, 0.08623), (-4.092, -0.1018, 0.1472), (-4.092, -4.546e-07, 0.1725), (-4.092, 0.1018, 0.1472), (-4.092, 0.144, 0.08623), (-4.092, 0.1018, 0.02526), (-1.73, -2.569e-07, -9.686e-08), (-1.73, -0.1018, 0.02526), (-1.73, -0.144, 0.08623), (-1.73, -0.1018, 0.1472), (-1.73, -1.974e-07, 0.1725), (-1.73, 0.1018, 0.1472), (-1.73, 0.144, 0.08623), (-1.73, 0.1018, 0.02526), (-1.685, -2.725e-07, -0.04576), (-1.685, -0.1558, -0.007098), (-1.685, -0.2203, 0.08623), (-1.685, -0.1558, 0.1796), (-1.685, -1.814e-07, 0.2182), (-1.685, 0.1558, 0.1796), (-1.685, 0.2203, 0.08623), (-1.685, 0.1558, -0.007098), (-1.685, -2.509e-07, 0.03047), (-1.685, -0.06582, 0.0468), (-1.685, -0.09309, 0.08623), (-1.685, -0.06582, 0.1257), (-1.685, -2.125e-07, 0.142), (-1.685, 0.06582, 0.1257), (-1.685, 0.09309, 0.08623), (-1.685, 0.06582, 0.0468), (-1.501, -2.619e-07, 0.03047), (-1.501, -0.06582, 0.0468), (-1.501, -0.09309, 0.08623), (-1.501, -0.06582, 0.1257), (-1.501, -2.235e-07, 0.142), (-1.501, 0.06582, 0.1257), (-1.501, 0.09309, 0.08623), (-1.501, 0.06582, 0.0468), (-1.01, -2.912e-07, 0.03047), (-1.01, -0.06582, 0.0468), (-1.01, -0.09309, 0.08623), (-1.01, -0.06582, 0.1257), (-1.01, -2.527e-07, 0.142), (-1.01, 0.06582, 0.1257), (-1.01, 0.09309, 0.08623), (-1.01, 0.06582, 0.0468), (-0.7815, 0.1018, 0.02526), (-0.7815, 0.144, 0.08623), (-0.7815, 0.1018, 0.1472), (-0.7815, -2.539e-07, 0.1725), (-0.7815, -0.1018, 0.1472), (-0.7815, -0.144, 0.08623), (-0.7815, -0.1018, 0.02526), (-0.7815, -3.134e-07, -7.451e-08), (-0.8259, -1.092e-07, 0.03047), (-0.8259, -0.06582, 0.0468), (-0.8259, -0.09309, 0.08623), (-0.8259, -0.06582, 0.1257), (-0.8259, -7.462e-08, 0.142), (-0.8259, 0.06582, 0.1257), (-0.8259, 0.09309, 0.08623), (-0.8259, 0.06582, 0.0468), (-0.8259, -3.237e-07, -0.04576), (-0.8259, -0.1558, -0.007098), (-0.8259, -0.2203, 0.08623), (-0.8259, -0.1558, 0.1796), (-0.8259, -2.326e-07, 0.2182), (-0.8259, 0.1558, 0.1796), (-0.8259, 0.2203, 0.08623), (-0.8259, 0.1558, -0.007098), (-1.501, 0.1532, -0.005535), (-1.01, 0.1532, -0.005535), (-1.01, 0.2166, 0.08623), (-1.501, 0.2166, 0.08623), (-1.501, 0.1532, 0.178), (-1.01, 0.1532, 0.178), (-1.01, -2.166e-07, 0.216), (-1.501, -1.874e-07, 0.216), (-1.501, -0.1532, 0.178), (-1.01, -0.1532, 0.178), (-1.01, -0.2166, 0.08623), (-1.501, -0.2166, 0.08623), (-1.501, -0.1532, -0.005535), (-1.01, -0.1532, -0.005535), (-1.01, -3.113e-07, -0.04355), (-1.501, -2.821e-07, -0.04355), (-4.385, -0.1892, 0.1995), (-4.092, -0.1892, 0.1995), (-4.092, -0.2675, 0.08623), (-4.385, -0.2675, 0.08623), (-4.385, 0.2675, 0.08623), (-4.092, 0.2675, 0.08623), (-4.092, 0.1892, 0.1995), (-4.385, 0.1892, 0.1995), (-4.385, -4.05e-07, 0.2465), (-4.092, -4.225e-07, 0.2465), (-4.385, 0.1892, -0.02708), (-4.092, 0.1892, -0.02708), (-4.092, -0.1892, -0.02708), (-4.385, -0.1892, -0.02708), (-4.385, -5.088e-07, -0.07401), (-4.092, -5.263e-07, -0.07401), (-5.861, -4.677e-07, 5.215e-08), (-5.861, -0.144, 0.08623), (-5.861, -0.1018, 0.1472), (-5.861, 0.1018, 0.1472), (-5.861, 0.144, 0.08623), (-5.861, 0.1018, 0.02526), (-5.76, -0.1018, 0.02526), (-5.76, -0.1892, 0.1995), (-5.76, -0.2675, 0.08623), (-5.76, 0.2675, 0.08623), (-5.76, 0.1892, 0.1995), (-5.76, -3.641e-07, 0.2465), (-5.76, 0.1892, -0.02708), (-5.76, -0.1892, -0.02708), (-5.76, -4.678e-07, -0.07401), (-5.861, -0.1018, 0.02526), (-5.861, -3.932e-07, 0.1725), (-5.861, -0.1892, 0.1995), (-5.861, -0.2675, 0.08623), (-5.861, 0.2675, 0.08623), (-5.861, 0.1892, 0.1995), (-5.861, -3.611e-07, 0.2465), (-5.861, 0.1892, -0.02708), (-5.861, -0.1892, -0.02708), (-5.861, -4.648e-07, -0.07401), (-5.971, -4.645e-07, 5.215e-08), (-5.971, -0.144, 0.08623), (-5.971, -0.1018, 0.1472), (-5.971, 0.1018, 0.1472), (-5.971, 0.144, 0.08623), (-5.971, 0.1018, 0.02526), (-5.971, -0.1018, 0.02526), (-5.971, -3.899e-07, 0.1725), (-4.385, 0.1018, 0.1472), (-5.76, 0.1018, 0.1472), (-5.76, 0.144, 0.08623), (-4.385, 0.144, 0.08623), (-5.76, 0.1018, 0.02526), (-4.385, 0.1018, 0.02526), (-4.494, 0.2962, 0.08623), (-5.651, 0.2962, 0.08623), (-4.494, 0.2962, 0.1226), (-5.651, 0.2962, 0.1226), (-5.651, 0.2962, 0.0499), (-4.494, 0.2962, 0.0499), (-5.448, -4.859e-07, 4.47e-08), (-4.696, -5.008e-07, 2.98e-08), (-4.696, -0.144, 0.08623), (-5.448, -0.144, 0.08623), (-4.696, -0.1018, 0.1472), (-5.448, -0.1018, 0.1472), (-4.696, -4.412e-07, 0.1725), (-5.448, -4.263e-07, 0.1725), (-4.696, 0.1018, 0.1472), (-5.448, 0.1018, 0.1472), (-4.696, 0.1018, 0.02526), (-5.448, 0.1018, 0.02526), (-4.696, -0.1018, 0.02526), (-5.448, -0.1018, 0.02526), (-4.756, 0.1188, 0.1226), (-5.388, 0.1188, 0.1226), (-4.756, 0.1188, 0.0499), (-5.388, 0.1188, 0.0499), (-4.756, 0.2962, 0.1226), (-4.756, 0.2962, 0.0499), (-4.494, 0.4384, 0.08623), (-5.651, 0.4384, 0.08623), (-4.494, 0.4384, 0.1226), (-5.651, 0.4384, 0.1226), (-5.651, 0.4384, 0.0499), (-4.494, 0.4384, 0.0499), (-5.651, 0.6515, 0.08623), (-4.494, 0.6515, 0.08623), (-5.388, 0.4384, 0.0499), (-4.494, 0.4891, 0.08623), (-5.651, 0.4891, 0.08623), (-4.494, 0.4891, 0.1226), (-5.651, 0.4891, 0.1226), (-5.651, 0.4891, 0.0499), (-4.494, 0.4891, 0.0499), (-4.494, 0.7632, 0.08623), (-5.651, 0.7632, 0.08623), (-4.756, 0.4891, 0.1226), (-4.494, 0.6515, 0.1226), (-5.651, 0.6515, 0.1226), (-5.651, 0.6515, 0.0499), (-4.494, 0.6515, 0.0499), (-5.651, 1.316, 0.08623), (-4.494, 1.316, 0.08623), (-5.388, 0.6515, 0.1226), (-5.388, 0.6515, 0.0499), (-4.494, 0.7632, 0.1226), (-5.651, 0.7632, 0.1226), (-5.651, 0.7632, 0.0499), (-4.494, 0.7632, 0.0499), (-5.651, 1.219, 0.0499), (-4.494, 1.316, 0.1226), (-5.651, 1.316, 0.1226), (-5.651, 1.316, 0.0499), (-4.494, 1.316, 0.0499), (-4.756, 1.316, 0.08623), (-5.388, 1.316, 0.08623), (-4.756, 1.316, 0.1226), (-5.388, 1.316, 0.1226), (-4.756, 1.316, 0.0499), (-5.388, 1.316, 0.0499), (-4.494, 1.219, 0.1226), (-5.651, 1.219, 0.08623), (-5.651, 1.219, 0.1226), (-4.756, 1.219, 0.0499), (-5.388, 1.219, 0.0499), (-4.494, 1.219, 0.08623), (-5.388, 1.219, 0.1226), (-4.494, 1.219, 0.0499), (-4.756, 1.069, 0.1226), (-5.651, 1.069, 0.08623), (-4.756, 1.069, 0.0499), (-4.494, 1.069, 0.0499), (-5.651, 1.069, 0.0499), (-4.494, 1.069, 0.1226), (-5.651, 1.069, 0.1226), (-4.494, 1.069, 0.08623), (-5.256, -5.587e-07, 3.725e-08), (-4.889, -5.696e-07, 3.725e-08), (-4.889, -0.144, 0.08623), (-5.256, -0.144, 0.08623), (-4.889, -0.1018, 0.1472), (-5.256, -0.1018, 0.1472), (-4.889, -5.1e-07, 0.1725), (-5.256, -4.99e-07, 0.1725), (-4.889, 0.1018, 0.1472), (-5.256, 0.1018, 0.1472), (-4.889, 0.1018, 0.02526), (-5.256, 0.1018, 0.02526), (-4.889, -0.1018, 0.02526), (-5.256, -0.1018, 0.02526), (-4.918, 0.1188, 0.1226), (-5.227, 0.1188, 0.1226), (-4.918, 0.1188, 0.0499), (-5.227, 0.1188, 0.0499), (-4.918, 0.2962, 0.1226), (-5.227, 0.2962, 0.1226), (-4.918, 0.2962, 0.0499), (-5.227, 0.2962, 0.0499), (-4.918, 0.4384, 0.1226), (-5.227, 0.4384, 0.1226), (-5.227, 0.4384, 0.0499), (-4.918, 0.4891, 0.1226), (-5.227, 0.4891, 0.1226), (-4.918, 0.4891, 0.0499), (-4.918, 0.6515, 0.0499), (-4.918, 1.316, 0.08623), (-5.227, 1.316, 0.08623), (-4.918, 1.316, 0.1226), (-5.227, 1.316, 0.1226), (-4.918, 1.316, 0.0499), (-5.227, 1.316, 0.0499), (-5.227, 1.219, 0.0499), (-4.918, 1.219, 0.0499), (-4.918, 1.219, 0.1226), (-5.227, 1.219, 0.1226), (-4.918, 1.069, 0.1226), (-4.918, 1.069, 0.0499), (-5.641, -0.144, 0.08623), (-5.641, -0.1018, 0.1472), (-5.641, -4.17e-07, 0.1725), (-5.641, 0.1018, 0.1472), (-5.641, 0.1018, 0.02526), (-5.641, -0.1018, 0.02526), (-5.55, 0.1188, 0.1226), (-5.55, 0.1188, 0.0499), (-5.55, 0.2962, 0.1226), (-5.55, 0.2962, 0.0499), (-5.641, -4.765e-07, 4.931e-08), (-5.55, 0.4384, 0.1226), (-5.55, 0.4384, 0.0499), (-5.55, 0.4891, 0.1226), (-5.55, 0.4891, 0.0499), (-5.55, 0.6515, 0.1226), (-5.55, 0.6515, 0.0499), (-5.55, 1.316, 0.08623), (-5.55, 1.316, 0.1226), (-5.55, 1.316, 0.0499), (-5.55, 1.069, 0.0499), (-4.504, -4.982e-07, 2.52e-08), (-4.504, -0.144, 0.08623), (-4.504, -0.1018, 0.1472), (-4.504, -4.387e-07, 0.1725), (-4.504, 0.1018, 0.1472), (-4.504, 0.1018, 0.02526), (-4.504, -0.1018, 0.02526), (-4.594, 0.1188, 0.1226), (-4.594, 0.1188, 0.0499), (-4.594, 0.2962, 0.1226), (-4.594, 0.2962, 0.0499), (-4.594, 0.4384, 0.1226), (-4.594, 0.4384, 0.0499), (-4.594, 0.4891, 0.1226), (-4.594, 0.4891, 0.0499), (-4.594, 0.6515, 0.1226), (-4.594, 0.6515, 0.0499), (-4.594, 0.7632, 0.1226), (-4.594, 0.7632, 0.0499), (-4.594, 1.316, 0.08623), (-4.594, 1.316, 0.1226), (-4.594, 1.316, 0.0499), (-4.594, 1.219, 0.0499), (-4.594, 1.219, 0.1226), (-4.594, 1.069, 0.1226), (-4.594, 1.069, 0.0499), (-4.918, 1.219, 0.08623), (-4.918, 1.069, 0.08623), (-4.756, 1.069, 0.08623), (-4.594, 0.7632, 0.08623), (-4.756, 0.7632, 0.1226), (-4.756, 0.7632, 0.0499), (-4.756, 0.7632, 0.08623), (-4.918, 0.7632, 0.1226), (-4.918, 0.7632, 0.0499), (-4.918, 0.7632, 0.08623), (-4.918, 0.6515, 0.1226), (-4.918, 0.6515, 0.08623), (-4.756, 0.6515, 0.1226), (-4.756, 0.6515, 0.0499), (-4.756, 0.6515, 0.08623), (-4.756, 0.4891, 0.0499), (-4.756, 0.4891, 0.08623), (-4.918, 0.4891, 0.08623), (-4.918, 0.4384, 0.0499), (-4.918, 0.4384, 0.08623), (-4.756, 0.4384, 0.1226), (-4.756, 0.4384, 0.0499), (-4.756, 0.4384, 0.08623), (-4.756, 0.2962, 0.08623), (-4.918, 0.2962, 0.08623), (-5.227, 0.2962, 0.08623), (-5.388, 0.2962, 0.1226), (-5.388, 0.2962, 0.0499), (-5.388, 0.2962, 0.08623), (-5.388, 0.4384, 0.1226), (-5.388, 0.4384, 0.08623), (-5.227, 0.4384, 0.08623), (-5.227, 0.4891, 0.0499), (-5.227, 0.4891, 0.08623), (-5.388, 0.4891, 0.1226), (-5.388, 0.4891, 0.0499), (-5.388, 0.4891, 0.08623), (-5.388, 0.6515, 0.08623), (-5.227, 0.6515, 0.1226), (-5.227, 0.6515, 0.0499), (-5.227, 0.6515, 0.08623), (-5.227, 0.7632, 0.1226), (-5.227, 0.7632, 0.0499), (-5.227, 0.7632, 0.08623), (-5.388, 0.7632, 0.1226), (-5.388, 0.7632, 0.0499), (-5.388, 0.7632, 0.08623), (-5.55, 0.7632, 0.1226), (-5.55, 0.7632, 0.0499), (-5.55, 0.7632, 0.08623), (-5.55, 1.069, 0.1226), (-5.55, 1.069, 0.08623), (-5.55, 1.219, 0.1226), (-5.55, 1.219, 0.0499), (-5.55, 1.219, 0.08623), (-5.388, 1.219, 0.08623), (-5.388, 1.069, 0.1226), (-5.388, 1.069, 0.0499), (-5.388, 1.069, 0.08623), (-5.227, 1.069, 0.1226), (-5.227, 1.069, 0.0499), (-5.227, 1.069, 0.08623), (-5.227, 1.219, 0.08623), (-5.971, -1.58e-06, 0.08623), (-0.3243, 0.1018, 0.02526), (-0.3243, 0.144, 0.08623), (-0.3243, 0.1018, 0.1472), (-0.3243, -2.675e-07, 0.1725), (-0.3243, -0.1018, 0.1472), (-0.3243, -0.144, 0.08623), (-0.3243, -0.1018, 0.02526), (-0.3243, -3.27e-07, -7.451e-08), (0.394, 0.5961, 0.01353), (0.9901, 0.8431, 0.01353), (0.9901, -0.8431, 0.01353), (0.394, -0.5961, 0.01353), (1.586, -0.5961, 0.01353), (1.434, -1.294e-07, 0.01353), (1.586, 0.5961, 0.01353), (0.394, 0.5961, 0.1589), (0.9901, 0.8431, 0.1589), (0.9901, -0.8431, 0.1589), (0.394, -0.5961, 0.1589), (1.586, -0.5961, 0.1589), (1.434, -2.801e-07, 0.1589), (1.586, 0.5961, 0.1589), (0.9901, 0.8431, 0.1376), (1.586, 0.5961, 0.03483), (1.434, -1.514e-07, 0.03483), (1.586, -0.5961, 0.03483), (0.9901, -0.8431, 0.03483), (0.394, -0.5961, 0.03483), (0.394, 0.5961, 0.03483), (0.147, -1.642e-07, 0.01353), (0.147, -2.085e-07, 0.1589), (1.434, -2.047e-07, 0.08623), (1.586, 0.5961, 0.08623), (0.9901, 0.8431, 0.03483), (0.394, 0.5961, 0.08623), (1.586, 0.5961, 0.1376), (1.434, -2.58e-07, 0.1376), (0.394, 0.5961, 0.1376), (0.9901, 0.8431, 0.08623), (0.394, -0.5961, 0.1376), (0.394, -0.5961, 0.08623), (0.9901, -0.8431, 0.1376), (0.9901, -0.8431, 0.08623), (1.586, -0.5961, 0.08623), (1.586, -0.5961, 0.1376), (4.172e-07, -1.592e-07, -2.235e-08), (4.172e-07, -2.118e-07, 0.1725), (2.0, -2.073e-07, 0.08623), (1.707, 0.7071, 0.08623), (1.0, 1.0, 0.02526), (0.2929, 0.7071, 0.08623), (1.707, 0.7071, 0.1472), (2.0, -2.705e-07, 0.1472), (0.2929, 0.7071, 0.1472), (1.0, 1.0, 0.08623), (0.2929, -0.7071, 0.1472), (0.2929, -0.7071, 0.08623), (1.0, -1.0, 0.1472), (1.0, -1.0, 0.08623), (1.707, -0.7071, 0.08623), (1.707, -0.7071, 0.1472), (0.05963, -0.144, 0.08623), (0.04216, -0.1018, 0.02526), (0.04216, 0.1018, 0.02526), (0.05963, 0.144, 0.08623), (0.04216, 0.1018, 0.1472), (0.04216, -0.1018, 0.1472), (1.912, 0.2121, 1.49e-08), (1.912, 0.2121, 0.1725), (1.912, 0.2121, 0.02526), (1.617, 0.1788, 0.01353), (1.617, 0.1788, 0.1589), (1.617, 0.1788, 0.03483), (1.617, 0.1788, 0.08623), (1.617, 0.1788, 0.1376), (1.912, 0.2121, 0.08623), (1.912, 0.2121, 0.1472), (1.912, -0.2121, 1.49e-08), (1.617, -0.1788, 0.01353), (1.617, -0.1788, 0.1589), (1.617, -0.1788, 0.03483), (1.617, -0.1788, 0.08623), (1.617, -0.1788, 0.1376), (1.912, -0.2121, 0.02526), (1.912, -0.2121, 0.08623), (1.912, -0.2121, 0.1472), (1.912, -0.2121, 0.1725), (1.81, 0.4596, 1.49e-08), (1.81, 0.4596, 0.1725), (1.81, 0.4596, 0.02526), (1.629, 0.3875, 0.01353), (1.629, 0.3875, 0.1589), (1.629, 0.3875, 0.03483), (1.629, 0.3875, 0.08623), (1.629, 0.3875, 0.1376), (1.81, 0.4596, 0.08623), (1.81, 0.4596, 0.1472), (1.81, -0.4596, 1.49e-08), (1.629, -0.3875, 0.01353), (1.629, -0.3875, 0.1589), (1.629, -0.3875, 0.03483), (1.629, -0.3875, 0.1376), (1.81, -0.4596, 0.02526), (1.81, -0.4596, 0.1472), (1.81, -0.4596, 0.1725), (1.629, -0.3875, 0.08623), (1.81, -0.4596, 0.08623), (0.147, -2.02e-07, 0.1376), (0.147, -1.863e-07, 0.08623), (0.147, -1.707e-07, 0.03483), (-4.756, 1.219, 0.1226), (-4.756, 1.219, 0.08623), (-4.594, 1.219, 0.08623), (-4.594, 1.069, 0.08623)], [], [(20, 11, 10, 19), (12, 473, 472, 11), (516, 520, 473, 12), (0, 423, 422, 1), (6, 429, 430, 5), (4, 428, 423, 0), (501, 504, 428, 4), (5, 430, 435, 8), (491, 492, 427, 3), (482, 485, 434, 7), (325, 25, 27, 326), (326, 27, 29, 327), (327, 29, 173, 328), (32, 30, 182, 180), (329, 178, 22, 324), (34, 32, 180, 183), (43, 42, 50, 51), (46, 45, 53, 54), (41, 40, 48, 49), (39, 38, 46, 47), (37, 36, 44, 45), (36, 43, 51, 44), (42, 41, 49, 50), (40, 39, 47, 48), (38, 37, 45, 46), (57, 65, 66, 58), (51, 50, 58, 59), (49, 48, 56, 57), (47, 46, 54, 55), (45, 44, 52, 53), (44, 51, 59, 52), (50, 49, 57, 58), (48, 47, 55, 56), (56, 64, 65, 57), (55, 63, 64, 56), (54, 62, 63, 55), (53, 61, 62, 54), (52, 60, 61, 53), (59, 67, 60, 52), (58, 66, 67, 59), (63, 62, 70, 71), (61, 60, 68, 69), (60, 67, 75, 68), (66, 65, 73, 74), (64, 63, 71, 72), (62, 61, 69, 70), (67, 66, 74, 75), (65, 64, 72, 73), (137, 138, 139, 136), (138, 134, 135, 139), (131, 132, 133, 130), (127, 137, 136, 126), (134, 128, 129, 135), (132, 124, 125, 133), (128, 131, 130, 129), (124, 127, 126, 125), (85, 106, 105, 86), (91, 100, 107, 84), (90, 101, 100, 91), (88, 103, 102, 89), (86, 105, 104, 87), (84, 107, 106, 85), (89, 102, 101, 90), (79, 78, 94, 95), (77, 76, 92, 93), (76, 83, 99, 92), (82, 81, 97, 98), (80, 79, 95, 96), (78, 77, 93, 94), (83, 82, 98, 99), (81, 80, 96, 97), (87, 104, 103, 88), (105, 106, 98, 97), (104, 105, 97, 96), (103, 104, 96, 95), (102, 103, 95, 94), (101, 102, 94, 93), (100, 101, 93, 92), (107, 100, 92, 99), (106, 107, 99, 98), (108, 111, 110, 109), (112, 115, 114, 113), (116, 119, 118, 117), (120, 123, 122, 121), (123, 108, 109, 122), (111, 112, 113, 110), (115, 116, 117, 114), (119, 120, 121, 118), (76, 122, 109, 83), (69, 120, 119, 70), (77, 121, 122, 76), (70, 119, 116, 71), (78, 118, 121, 77), (71, 116, 115, 72), (79, 117, 118, 78), (72, 115, 112, 73), (80, 114, 117, 79), (73, 112, 111, 74), (81, 113, 114, 80), (74, 111, 108, 75), (82, 110, 113, 81), (75, 108, 123, 68), (83, 109, 110, 82), (68, 123, 120, 69), (42, 129, 130, 41), (43, 135, 129, 42), (25, 127, 124, 27), (178, 134, 138, 22), (22, 138, 137, 23), (36, 139, 135, 43), (37, 136, 139, 36), (173, 131, 128, 176), (38, 126, 136, 37), (27, 124, 132, 29), (39, 125, 126, 38), (40, 133, 125, 39), (23, 137, 127, 25), (176, 128, 134, 178), (41, 130, 133, 40), (29, 132, 131, 173), (149, 159, 160, 150), (152, 162, 159, 149), (154, 164, 162, 152), (153, 163, 164, 154), (324, 22, 23, 330), (330, 23, 25, 325), (148, 158, 163, 153), (147, 157, 158, 148), (151, 161, 157, 147), (150, 160, 161, 151), (24, 26, 147, 148), (177, 21, 154, 152), (21, 146, 153, 154), (174, 175, 149, 150), (26, 28, 151, 147), (146, 24, 148, 153), (175, 177, 152, 149), (28, 174, 150, 151), (141, 158, 157, 142), (145, 162, 164, 140), (140, 164, 163, 155), (143, 160, 159, 144), (142, 157, 161, 156), (155, 163, 158, 141), (144, 159, 162, 145), (156, 161, 160, 143), (156, 143, 168, 172), (144, 145, 170, 169), (155, 141, 166, 171), (141, 142, 167, 166), (145, 140, 165, 170), (142, 156, 172, 167), (143, 144, 169, 168), (140, 155, 171, 165), (309, 30, 174, 306), (30, 32, 175, 174), (33, 31, 173, 176), (32, 34, 177, 175), (35, 33, 176, 178), (332, 35, 178, 329), (333, 181, 207, 335), (33, 35, 184, 179), (31, 33, 179, 181), (331, 31, 181, 333), (310, 34, 183, 312), (332, 201, 204, 334), (276, 199, 203, 280), (183, 180, 206, 209), (181, 179, 205, 207), (310, 202, 196, 307), (278, 201, 195, 272), (331, 199, 193, 328), (277, 200, 194, 271), (308, 198, 188, 303), (274, 197, 187, 264), (313, 185, 198, 308), (263, 186, 197, 274), (307, 196, 185, 313), (272, 195, 186, 263), (305, 192, 194, 306), (268, 191, 193, 270), (304, 190, 192, 305), (266, 189, 191, 268), (303, 188, 190, 304), (264, 187, 189, 266), (206, 208, 217, 215), (205, 210, 219, 214), (209, 206, 215, 218), (179, 184, 210, 205), (180, 182, 208, 206), (312, 183, 209, 315), (317, 218, 225, 319), (337, 216, 223, 339), (215, 217, 224, 211), (214, 219, 226, 212), (335, 207, 216, 337), (315, 209, 218, 317), (207, 205, 214, 216), (223, 212, 220, 231), (339, 223, 231, 341), (211, 224, 232, 221), (212, 226, 234, 220), (216, 214, 212, 223), (218, 215, 211, 225), (246, 251, 228, 236), (347, 246, 236, 344), (247, 248, 237, 227), (297, 250, 245, 296), (225, 211, 221, 233), (344, 236, 228, 343), (343, 228, 239, 345), (320, 241, 245, 322), (291, 240, 244, 295), (321, 243, 241, 320), (293, 242, 240, 291), (235, 247, 227, 238), (346, 249, 244, 345), (251, 253, 239, 228), (261, 257, 253, 251), (258, 255, 247, 235), (255, 260, 248, 247), (348, 259, 246, 347), (259, 261, 251, 246), (231, 220, 261, 259), (341, 231, 259, 348), (221, 232, 260, 255), (233, 221, 255, 258), (220, 234, 257, 261), (256, 302, 298, 249), (243, 294, 292, 241), (241, 292, 296, 245), (249, 298, 295, 244), (252, 300, 294, 243), (188, 265, 267, 190), (265, 264, 266, 267), (190, 267, 269, 192), (267, 266, 268, 269), (192, 269, 271, 194), (269, 268, 270, 271), (196, 273, 262, 185), (273, 272, 263, 262), (185, 262, 275, 198), (262, 263, 274, 275), (198, 275, 265, 188), (275, 274, 264, 265), (199, 276, 270, 193), (276, 277, 271, 270), (202, 279, 273, 196), (279, 278, 272, 273), (201, 278, 282, 204), (237, 321, 320, 227), (227, 320, 322, 238), (217, 316, 318, 224), (208, 314, 316, 217), (24, 303, 304, 26), (26, 304, 305, 28), (28, 305, 306, 174), (177, 307, 313, 21), (21, 313, 308, 146), (146, 308, 303, 24), (34, 310, 307, 177), (30, 309, 311, 182), (182, 311, 314, 208), (200, 309, 306, 194), (234, 342, 349, 257), (257, 349, 346, 253), (253, 346, 345, 239), (240, 343, 345, 244), (242, 344, 343, 240), (226, 340, 342, 234), (219, 338, 340, 226), (210, 336, 338, 219), (31, 331, 328, 173), (184, 334, 336, 210), (35, 332, 334, 184), (199, 331, 333, 203), (201, 332, 329, 195), (197, 330, 325, 187), (186, 324, 330, 197), (195, 329, 324, 186), (191, 327, 328, 193), (189, 326, 327, 191), (187, 325, 326, 189), (276, 280, 281, 277), (279, 283, 282, 278), (369, 368, 371, 372), (364, 363, 365, 366), (360, 361, 364, 362), (357, 359, 361, 360), (356, 355, 358, 359), (354, 356, 359, 357), (350, 298, 302, 351), (295, 298, 350, 291), (376, 378, 380, 379), (299, 350, 351, 301), (291, 350, 299, 293), (383, 382, 385, 386), (388, 390, 393, 391), (390, 389, 392, 393), (391, 393, 396, 394), (393, 392, 395, 396), (394, 396, 399, 397), (396, 395, 398, 399), (397, 399, 401, 400), (400, 401, 404, 402), (406, 408, 411, 409), (408, 407, 410, 411), (311, 376, 379, 314), (279, 202, 377, 283), (309, 200, 376, 311), (334, 204, 371, 336), (286, 213, 385, 382), (314, 379, 384, 316), (336, 371, 365, 338), (316, 384, 229, 318), (284, 370, 222, 287), (319, 225, 233, 398), (389, 230, 395, 392), (338, 365, 363, 340), (403, 235, 238, 322), (360, 362, 354, 357), (340, 363, 355, 342), (318, 229, 394, 397), (402, 252, 243, 321), (410, 407, 250, 297), (323, 258, 235, 403), (398, 233, 258, 323), (406, 409, 300, 252), (229, 388, 391, 394), (363, 290, 358, 355), (379, 285, 288, 384), (371, 368, 289, 365), (200, 277, 281, 376), (232, 397, 400, 260), (260, 400, 402, 248), (248, 402, 321, 237), (224, 318, 397, 232), (250, 403, 322, 245), (230, 319, 398, 395), (213, 315, 317, 385), (385, 317, 319, 230), (377, 312, 315, 213), (202, 310, 312, 377), (362, 339, 341, 354), (370, 335, 337, 222), (222, 337, 339, 362), (203, 333, 335, 370), (284, 369, 372, 370), (367, 289, 368, 369), (287, 367, 369, 284), (366, 365, 289, 367), (222, 366, 367, 287), (362, 364, 366, 222), (361, 290, 363, 364), (359, 358, 290, 361), (341, 353, 356, 354), (375, 283, 377, 378), (281, 375, 378, 376), (374, 282, 283, 375), (280, 374, 375, 281), (373, 204, 282, 374), (203, 373, 374, 280), (372, 371, 204, 373), (370, 372, 373, 203), (353, 342, 355, 356), (301, 351, 352, 254), (351, 302, 256, 352), (254, 352, 525, 524), (378, 377, 213, 380), (379, 380, 381, 285), (380, 213, 286, 381), (285, 381, 383, 288), (381, 286, 382, 383), (288, 383, 386, 384), (384, 386, 387, 229), (386, 385, 230, 387), (229, 387, 390, 388), (387, 230, 389, 390), (399, 398, 323, 401), (401, 323, 403, 404), (402, 404, 405, 252), (404, 403, 250, 405), (252, 405, 408, 406), (405, 250, 407, 408), (409, 411, 412, 300), (411, 410, 297, 412), (300, 412, 292, 294), (412, 297, 296, 292), (165, 413, 169, 170), (413, 172, 168, 169), (166, 167, 172, 413), (171, 166, 413, 165), (89, 90, 420, 419), (87, 88, 418, 417), (85, 86, 416, 415), (91, 84, 414, 421), (90, 91, 421, 420), (88, 89, 419, 418), (86, 87, 417, 416), (84, 85, 415, 414), (436, 449, 435, 430), (488, 450, 434, 485), (514, 439, 457, 519), (439, 440, 456, 457), (424, 425, 441, 440), (451, 436, 430, 429), (423, 428, 437, 447), (484, 427, 438, 486), (422, 423, 447, 442), (447, 437, 446, 452), (486, 438, 445, 487), (442, 447, 452, 448), (452, 446, 449, 436), (487, 445, 450, 488), (448, 452, 436, 451), (456, 454, 453, 455), (440, 441, 454, 456), (455, 453, 432, 431), (426, 424, 440, 439), (512, 426, 439, 514), (458, 455, 431, 433), (515, 458, 433, 513), (457, 456, 455, 458), (519, 457, 458, 515), (521, 451, 429, 444), (454, 522, 521, 453), (522, 448, 451, 521), (441, 523, 522, 454), (448, 522, 523, 442), (443, 523, 441, 425), (453, 521, 444, 432), (463, 468, 462, 14), (483, 489, 461, 13), (9, 464, 468, 463), (468, 15, 465, 462), (489, 490, 466, 461), (464, 467, 15, 468), (472, 471, 469, 470), (11, 472, 470, 10), (471, 18, 17, 469), (474, 16, 18, 471), (473, 474, 471, 472), (520, 517, 474, 473), (470, 469, 480, 475), (479, 467, 464, 478), (10, 470, 475, 476), (477, 478, 464, 9), (19, 10, 476, 459), (17, 460, 480, 469), (481, 483, 13, 3), (0, 463, 14, 4), (467, 6, 5, 15), (490, 482, 7, 466), (15, 5, 8, 465), (20, 424, 426, 2), (518, 513, 433, 16), (19, 425, 424, 20), (16, 433, 431, 18), (18, 431, 432, 17), (460, 444, 429, 6), (17, 432, 444, 460), (1, 422, 443, 459), (459, 443, 425, 19), (477, 414, 415, 478), (478, 415, 416, 479), (479, 416, 417, 460), (460, 417, 418, 480), (480, 418, 419, 475), (475, 419, 420, 476), (476, 420, 421, 459), (459, 421, 414, 477), (1, 9, 463, 0), (2, 12, 11, 20), (511, 516, 12, 2), (517, 518, 16, 474), (1, 459, 477, 9), (460, 6, 467, 479), (510, 502, 482, 490), (501, 503, 483, 481), (509, 510, 490, 489), (503, 509, 489, 483), (507, 487, 488, 508), (506, 486, 487, 507), (504, 484, 486, 506), (508, 488, 485, 505), (502, 505, 485, 482), (3, 427, 484, 481), (466, 7, 500, 499), (3, 13, 497, 491), (7, 434, 493, 500), (461, 466, 499, 498), (445, 495, 496, 450), (450, 496, 493, 434), (427, 492, 494, 438), (438, 494, 495, 445), (511, 512, 492, 491), (13, 461, 498, 497), (8, 435, 505, 502), (449, 508, 505, 435), (428, 504, 506, 437), (437, 506, 507, 446), (446, 507, 508, 449), (14, 462, 509, 503), (462, 465, 510, 509), (4, 14, 503, 501), (465, 8, 502, 510), (481, 484, 504, 501), (2, 426, 512, 511), (499, 500, 518, 517), (491, 497, 516, 511), (500, 493, 513, 518), (498, 499, 517, 520), (495, 519, 515, 496), (496, 515, 513, 493), (492, 512, 514, 494), (494, 514, 519, 495), (497, 498, 520, 516), (442, 523, 443, 422), (299, 524, 242, 293), (301, 254, 524, 299), (524, 347, 344, 242), (525, 249, 346, 526), (527, 349, 342, 353), (348, 527, 353, 341), (352, 256, 249, 525), (524, 525, 526, 347), (526, 346, 349, 527), (347, 526, 527, 348)])
me_circle_002.polygons.foreach_set('use_smooth', [True] * 528)
me_circle_002.use_remesh_preserve_volume = False
me_circle_002.use_remesh_preserve_attributes = False
me_circle_002.use_mirror_vertex_groups = False
me_circle_002.update()

# ---- objects
ob_chiavemuseanello = bpy.data.objects.new('ChiaveMuseAnello', me_circle_003)
ob_chiavemuse = bpy.data.objects.new('ChiaveMuse', me_circle_002)

# ---- transforms, parenting, visibility, modifiers, constraints
ob_chiavemuseanello.location = (3.023, 0.08623, 0.3239)
ob_chiavemuseanello.rotation_euler = (1.571, -0.0, -0.0)
ob_chiavemuseanello.scale = (0.4999, 0.599, 1.0)
ob_chiavemuseanello.lineart.crease_threshold = 0.0
_m = ob_chiavemuseanello.modifiers.new('Auto Smooth', 'NODES')
_m.node_group = ng_auto_smooth
_gi = [s.identifier for s in ng_auto_smooth.interface.items_tree if s.item_type == 'SOCKET' and s.in_out == 'INPUT']
_m[_gi[1]] = 1.047  # Angle
ob_chiavemuse.location = (3.023, 0.08623, -1.04)
ob_chiavemuse.rotation_euler = (1.571, -0.0, -0.0)
ob_chiavemuse.scale = (0.4999, 0.599, 1.0)
ob_chiavemuse.lineart.crease_threshold = 0.0
_m = ob_chiavemuse.modifiers.new('Auto Smooth', 'NODES')
_m.node_group = ng_auto_smooth
_gi = [s.identifier for s in ng_auto_smooth.interface.items_tree if s.item_type == 'SOCKET' and s.in_out == 'INPUT']
_m[_gi[1]] = 1.047  # Angle

# ---- collection membership
col_collection_1.objects.link(ob_chiavemuseanello)
col_collection_1.objects.link(ob_chiavemuse)

# ---- scene / render settings (as saved in the file)
scene.frame_start = 1; scene.frame_end = 250; scene.frame_set(1)
scene.render.engine = 'BLENDER_EEVEE_NEXT'
scene.render.resolution_percentage = 50
scene.render.dither_intensity = 0.0
scene.cycles.use_denoising = False
scene.cycles.samples = 10
scene.cycles.sampling_pattern = 'TABULATED_SOBOL'
scene.cycles.light_sampling_threshold = 0.0
scene.cycles.use_adaptive_sampling = False
scene.cycles.use_light_tree = False
scene.cycles.blur_glossy = 0.0
scene.cycles.pixel_filter_type = 'GAUSSIAN'
scene.cycles.sample_clamp_indirect = 0.0
scene.view_settings.view_transform = 'Standard'
bpy.context.view_layer.update()

# ---- added for rendering (the .blend has no active camera and no usable light): camera, sun
cam_auto = bpy.data.cameras.new('AutoCamera')
cam_auto.lens = 50.0
cam_auto.sensor_width = 36.0
cam_auto.clip_end = 1000.0
ob_auto_camera = bpy.data.objects.new('AutoCamera', cam_auto)
scene.collection.objects.link(ob_auto_camera)
ob_auto_camera.location = (8.98937, -7.42627, 4.63004)
ob_auto_camera.rotation_euler = (1.09748, -7.21219e-08, 0.694738)
scene.camera = ob_auto_camera
light_auto_sun = bpy.data.lights.new('AutoSun', 'SUN')
light_auto_sun.energy = 3.0
light_auto_sun.angle = 0.0523599
ob_auto_sun = bpy.data.objects.new('AutoSun', light_auto_sun)
scene.collection.objects.link(ob_auto_sun)
ob_auto_sun.rotation_euler = (0.872665, 0.174533, 0.523599)
bpy.context.view_layer.update()
